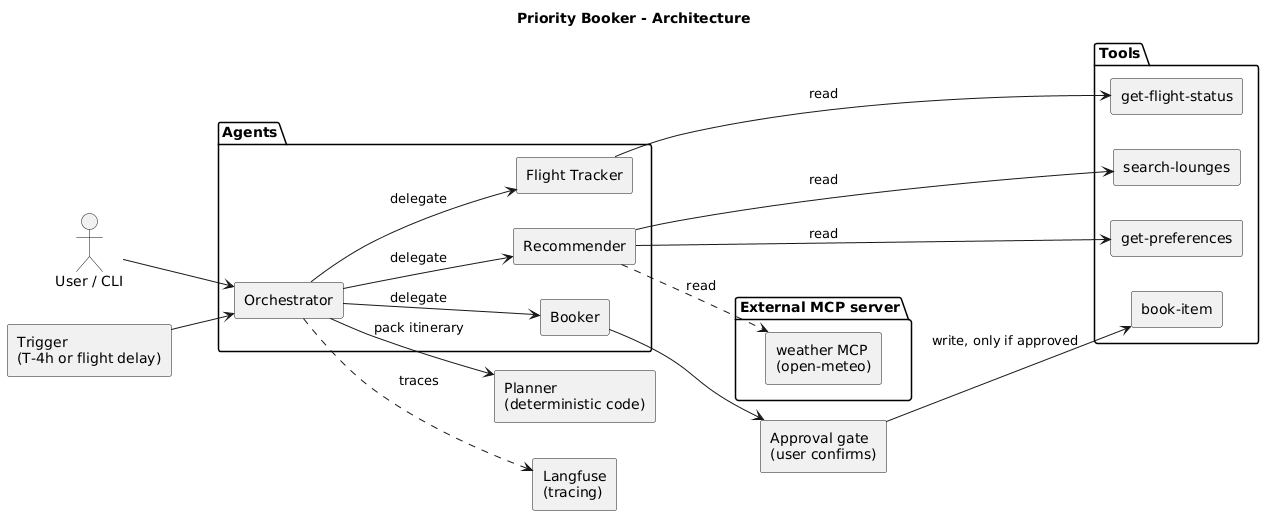

The diagram above was rendered by PlantUML. Its source (embedded in the PNG):
@startuml
title Priority Booker - Architecture
left to right direction
skinparam componentStyle rectangle
skinparam shadowing false

actor "User / CLI" as User
rectangle "Trigger\n(T-4h or flight delay)" as Trigger

package "Agents" {
  component "Orchestrator" as O
  component "Flight Tracker" as FT
  component "Recommender" as R
  component "Booker" as B
}

component "Planner\n(deterministic code)" as P

rectangle "Approval gate\n(user confirms)" as G

package "Tools" {
  component "get-flight-status" as T1
  component "search-lounges" as T2
  component "get-preferences" as T3
  component "book-item" as T4
}

package "External MCP server" {
  component "weather MCP\n(open-meteo)" as M1
}

component "Langfuse\n(tracing)" as LF

User --> O
Trigger --> O
O --> FT : delegate
O --> R : delegate
O --> P : pack itinerary
O --> B : delegate
FT --> T1 : read
R --> T2 : read
R --> T3 : read
R ..> M1 : read
B --> G
G --> T4 : write, only if approved
O ..> LF : traces
@enduml